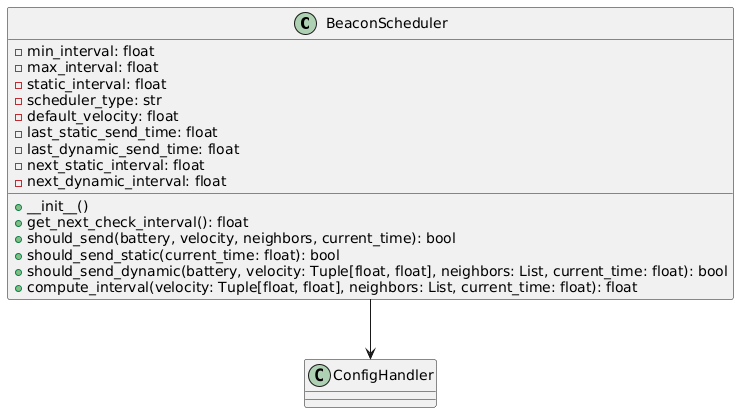

The diagram above was rendered by PlantUML. Its source (embedded in the PNG):
@startuml
class BeaconScheduler {
    - min_interval: float
    - max_interval: float
    - static_interval: float
    - scheduler_type: str
    - default_velocity: float
    - last_static_send_time: float
    - last_dynamic_send_time: float
    - next_static_interval: float
    - next_dynamic_interval: float
    
    + __init__()
    + get_next_check_interval(): float
    + should_send(battery, velocity, neighbors, current_time): bool
    + should_send_static(current_time: float): bool
    + should_send_dynamic(battery, velocity: Tuple[float, float], neighbors: List, current_time: float): bool
    + compute_interval(velocity: Tuple[float, float], neighbors: List, current_time: float): float
}

BeaconScheduler --> ConfigHandler
@enduml